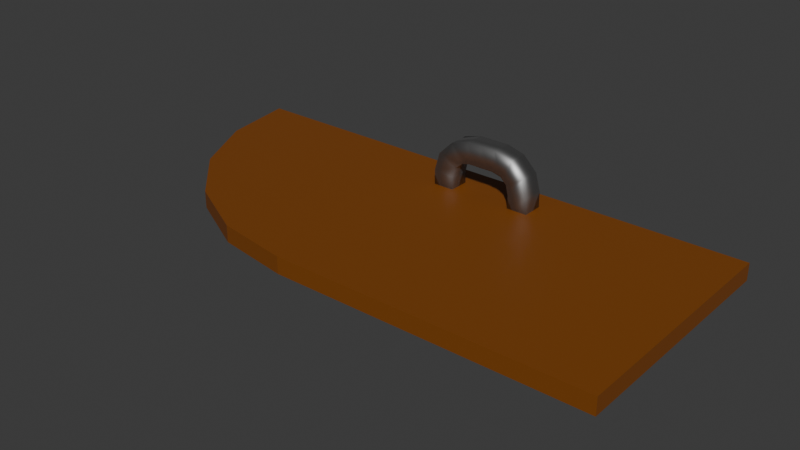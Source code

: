 # Source: Door.blend  (saved by Blender 4.0.36; exported with 4.5.12 LTS)
import bpy
from mathutils import Matrix  # noqa: F401  (used for matrix-valued properties, if any)

bpy.ops.wm.read_factory_settings(use_empty=True)
scene = bpy.context.scene
scene.name = 'Scene'

# ---- collections
col_collection = bpy.data.collections.new('Collection'); scene.collection.children.link(col_collection)

# ---- materials (node trees are filled in below, after node groups)
mat_material_001 = bpy.data.materials.new('Material.001')
mat_material_001.use_transparent_shadow = False
mat_material_002 = bpy.data.materials.new('Material.002')
mat_material_002.use_transparent_shadow = False

# ---- material node trees
mat_material_001.use_nodes = True; mat_material_001.node_tree.nodes.clear()
_N = mat_material_001.node_tree.nodes; _L = mat_material_001.node_tree.links
n0 = _N.new('ShaderNodeBsdfPrincipled'); n0.name = 'Principled BSDF'; n0.location = (10, 300)
n0.inputs[0].default_value = (0.2119, 0.06266, 0.006373, 1.0)
n0.inputs[3].default_value = 1.45
n1 = _N.new('ShaderNodeOutputMaterial'); n1.name = 'Material Output'; n1.location = (300, 300)
_L.new(n0.outputs[0], n1.inputs[0])
n1.is_active_output = True
mat_material_002.use_nodes = True; mat_material_002.node_tree.nodes.clear()
_N = mat_material_002.node_tree.nodes; _L = mat_material_002.node_tree.links
n0 = _N.new('ShaderNodeBsdfPrincipled'); n0.name = 'Principled BSDF'; n0.location = (10, 300)
n0.inputs[0].default_value = (0.3478, 0.3478, 0.3478, 1.0)
n0.inputs[1].default_value = 1.0
n0.inputs[3].default_value = 1.45
n1 = _N.new('ShaderNodeOutputMaterial'); n1.name = 'Material Output'; n1.location = (300, 300)
_L.new(n0.outputs[0], n1.inputs[0])
n1.is_active_output = True

# ---- world
world_world = bpy.data.worlds.new('World'); scene.world = world_world
world_world.use_nodes = True; world_world.node_tree.nodes.clear()
_N = world_world.node_tree.nodes; _L = world_world.node_tree.links
n0 = _N.new('ShaderNodeOutputWorld'); n0.name = 'World Output'; n0.location = (300, 300)
n1 = _N.new('ShaderNodeBackground'); n1.name = 'Background'; n1.location = (10, 300)
n1.inputs[0].default_value = (0.05088, 0.05088, 0.05088, 1.0)
_L.new(n1.outputs[0], n0.inputs[0])
n0.is_active_output = True
world_world.color = (0.05088, 0.05088, 0.05088)
world_world.use_sun_shadow = False
world_world.sun_shadow_jitter_overblur = 0.0

# ---- meshes
me_plane = bpy.data.meshes.new('Plane')
me_plane.from_pydata([(1.036, -0.5316, 0.035), (1.036, 0.4684, 0.035), (-0.2356, -0.5316, 0.035), (-1.236, 0.4683, 0.035), (-0.5448, -0.4827, 0.035), (-0.8236, -0.3406, 0.035), (-1.045, -0.1194, 0.035), (-1.187, 0.1593, 0.035), (1.036, -0.5316, -0.035), (1.036, 0.4684, -0.035), (-0.2356, -0.5316, -0.035), (-1.236, 0.4683, -0.035), (-0.5448, -0.4827, -0.035), (-0.8236, -0.3406, -0.035), (-1.045, -0.1194, -0.035), (-1.187, 0.1593, -0.035)], [], [(3, 7, 6, 5, 4, 2, 0, 1), (11, 9, 8, 10, 12, 13, 14, 15), (3, 1, 9, 11), (1, 0, 8, 9), (7, 3, 11, 15), (6, 7, 15, 14), (5, 6, 14, 13), (4, 5, 13, 12), (2, 4, 12, 10), (0, 2, 10, 8)])
_uv = me_plane.uv_layers.new(name='UVMap')
_uv.uv.foreach_set('vector', [0.0, 0.5, 0.02448, 0.3455, 0.09553, 0.2061, 0.2062, 0.09549, 0.3456, 0.02447, 0.5002, 0.0, 1.0, 0.0, 1.0, 0.5, 0.0, 0.5, 1.0, 0.5, 1.0, 0.0, 0.5002, 0.0, 0.3456, 0.02447, 0.2062, 0.09549, 0.09553, 0.2061, 0.02448, 0.3455, 0.0, 0.5, 1.0, 0.5, 1.0, 0.5, 0.0, 0.5, 1.0, 0.5, 1.0, 0.0, 1.0, 0.0, 1.0, 0.5, 0.02448, 0.3455, 0.0, 0.5, 0.0, 0.5, 0.02448, 0.3455, 0.09553, 0.2061, 0.02448, 0.3455, 0.02448, 0.3455, 0.09553, 0.2061, 0.2062, 0.09549, 0.09553, 0.2061, 0.09553, 0.2061, 0.2062, 0.09549, 0.3456, 0.02447, 0.2062, 0.09549, 0.2062, 0.09549, 0.3456, 0.02447, 0.5002, 0.0, 0.3456, 0.02447, 0.3456, 0.02447, 0.5002, 0.0, 1.0, 0.0, 0.5002, 0.0, 0.5002, 0.0, 1.0, 0.0])
me_plane.materials.append(mat_material_001)
me_plane.update()
me_plane_001 = bpy.data.meshes.new('Plane.001')
me_plane_001.from_pydata([(0.1388, -1.0, 0.0), (0.1388, 1.0, 0.0), (-0.3381, -1.0, 0.0), (-1.0, -0.3381, 0.0), (-0.669, -0.9113, 0.0), (-0.9113, -0.669, 0.0), (-0.3381, 1.0, 0.0), (-1.0, 0.3381, 0.0), (-0.669, 0.9113, 0.0), (-0.9113, 0.669, 0.0)], [(7, 3), (3, 5), (5, 4), (4, 2), (2, 0), (1, 6), (6, 8), (8, 9), (9, 7)], [])
_uv = me_plane_001.uv_layers.new(name='UVMap')
_uv.uv.foreach_set('vector', [])
me_plane_001.materials.append(mat_material_002)
me_plane_001.update()
me_plane_002 = bpy.data.meshes.new('Plane.002')
me_plane_002.from_pydata([(0.1388, -1.0, 0.0), (0.1388, 1.0, 0.0), (-0.3381, -1.0, 0.0), (-1.0, -0.3381, 0.0), (-0.669, -0.9113, 0.0), (-0.9113, -0.669, 0.0), (-0.3381, 1.0, 0.0), (-1.0, 0.3381, 0.0), (-0.669, 0.9113, 0.0), (-0.9113, 0.669, 0.0)], [(7, 3), (3, 5), (5, 4), (4, 2), (2, 0), (1, 6), (6, 8), (8, 9), (9, 7)], [])
_uv = me_plane_002.uv_layers.new(name='UVMap')
_uv.uv.foreach_set('vector', [])
me_plane_002.materials.append(mat_material_002)
me_plane_002.update()

# ---- objects
ob_plane = bpy.data.objects.new('Plane', me_plane)
ob_plane_001 = bpy.data.objects.new('Plane.001', me_plane_001)
ob_plane_002 = bpy.data.objects.new('Plane.002', me_plane_002)

# ---- transforms, parenting, visibility, modifiers, constraints
ob_plane.location = (0.0, 0.5315, 0.0)
ob_plane_001.parent = ob_plane
ob_plane_001.matrix_parent_inverse = Matrix(((1.0, -0.0, -0.0, -0.236), (-0.0, 1.0, 0.0, 0.4684), (-0.0, -0.0, 1.0, 0.035), (-0.0, 0.0, -0.0, 1.0)))
ob_plane_001.location = (0.2659, -0.1424, 0.0)
ob_plane_001.rotation_euler = (-1.571, 1.571, 0.0)
ob_plane_001.scale = (0.1717, 0.1717, 0.1717)
_m = ob_plane_001.modifiers.new('Skin', 'SKIN')
_m.use_smooth_shade = True
ob_plane_002.parent = ob_plane
ob_plane_002.matrix_parent_inverse = Matrix(((1.0, -0.0, -0.0, -0.236), (-0.0, 1.0, 0.0, 0.4684), (-0.0, -0.0, 1.0, 0.035), (-0.0, 0.0, -0.0, 1.0)))
ob_plane_002.location = (0.2659, -0.1424, -0.06148)
ob_plane_002.rotation_euler = (1.571, -1.571, 0.0)
ob_plane_002.scale = (0.1717, 0.1717, 0.1717)
_m = ob_plane_002.modifiers.new('Skin', 'SKIN')
_m.use_smooth_shade = True

# ---- collection membership
col_collection.objects.link(ob_plane)
col_collection.objects.link(ob_plane_001)
col_collection.objects.link(ob_plane_002)

# ---- scene / render settings (as saved in the file)
scene.frame_start = 1; scene.frame_end = 250; scene.frame_set(1)
scene.render.engine = 'BLENDER_EEVEE_NEXT'
scene.cycles.sampling_pattern = 'TABULATED_SOBOL'
bpy.context.view_layer.update()

# ---- added for rendering (the .blend has no active camera and no usable light): camera, sun
cam_auto = bpy.data.cameras.new('AutoCamera')
cam_auto.lens = 50.0
cam_auto.sensor_width = 36.0
cam_auto.clip_end = 1000.0
ob_auto_camera = bpy.data.objects.new('AutoCamera', cam_auto)
scene.collection.objects.link(ob_auto_camera)
ob_auto_camera.location = (2.24118, -2.30957, 1.87722)
ob_auto_camera.rotation_euler = (1.09748, -7.21219e-08, 0.694738)
scene.camera = ob_auto_camera
light_auto_sun = bpy.data.lights.new('AutoSun', 'SUN')
light_auto_sun.energy = 3.0
light_auto_sun.angle = 0.0523599
ob_auto_sun = bpy.data.objects.new('AutoSun', light_auto_sun)
scene.collection.objects.link(ob_auto_sun)
ob_auto_sun.rotation_euler = (0.872665, 0.174533, 0.523599)
bpy.context.view_layer.update()
